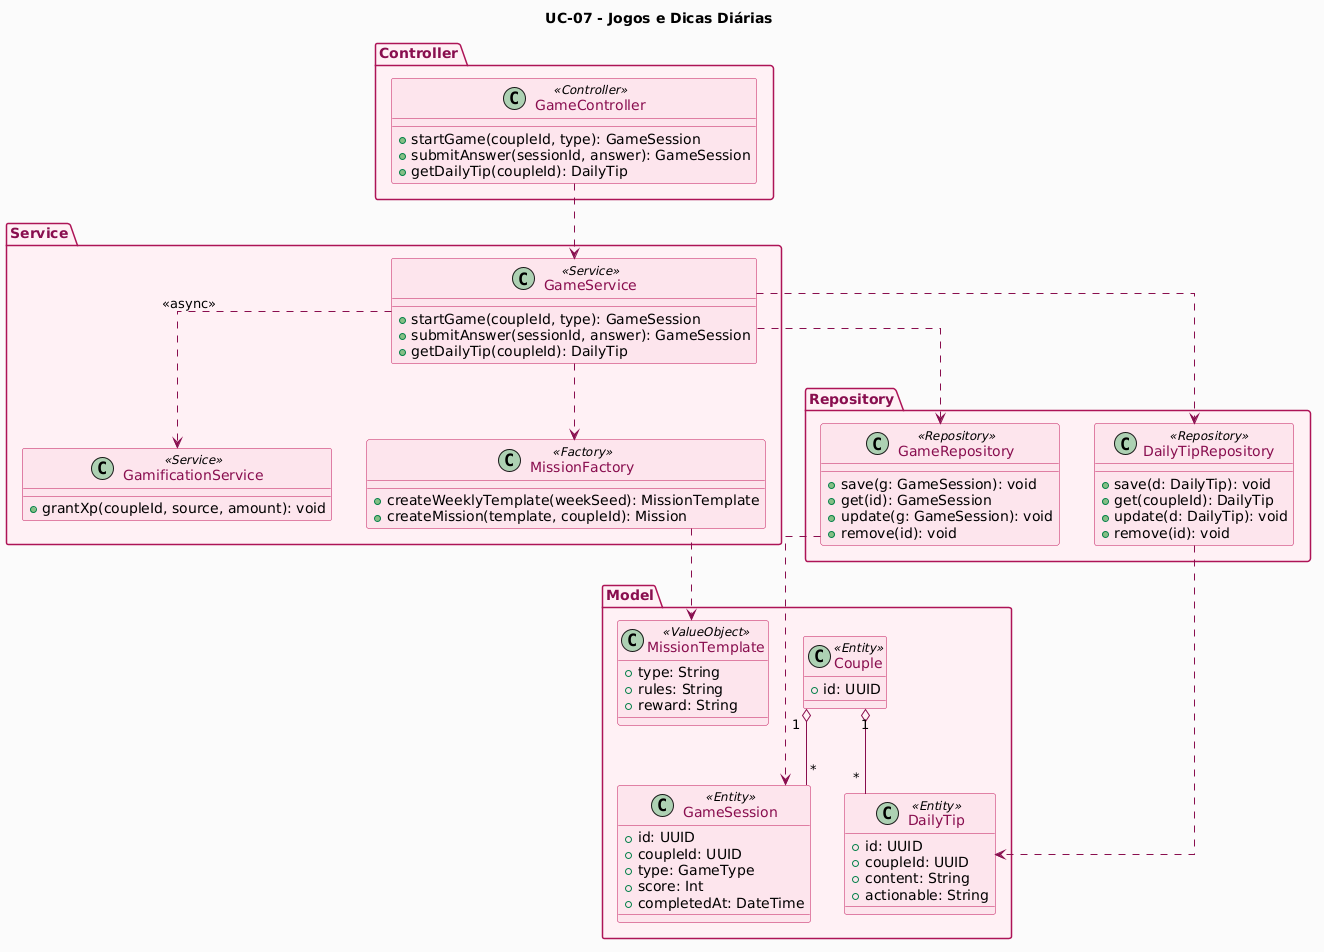

The diagram above was rendered by PlantUML. Its source (embedded in the PNG):
@startuml
title UC-07 - Jogos e Dicas Diárias

top to bottom direction
skinparam backgroundColor #FAFAFA
skinparam shadowing false
skinparam ArrowColor #880E4F
skinparam classBorderColor #C2185B
skinparam classBackgroundColor #FCE4EC
skinparam classFontColor #880E4F
skinparam packageBorderColor #AD1457
skinparam packageBackgroundColor #FFF0F5
skinparam packageFontColor #880E4F
skinparam linetype ortho

package "Controller" {
  class GameController <<Controller>> {
    +startGame(coupleId, type): GameSession
    +submitAnswer(sessionId, answer): GameSession
    +getDailyTip(coupleId): DailyTip
  }
}

package "Service" {
  class GameService <<Service>> {
    +startGame(coupleId, type): GameSession
    +submitAnswer(sessionId, answer): GameSession
    +getDailyTip(coupleId): DailyTip
  }
  class GamificationService <<Service>> {
    +grantXp(coupleId, source, amount): void
  }
  class MissionFactory <<Factory>> {
    +createWeeklyTemplate(weekSeed): MissionTemplate
    +createMission(template, coupleId): Mission
  }
}

package "Repository" {
  class GameRepository <<Repository>> {
    +save(g: GameSession): void
    +get(id): GameSession
    +update(g: GameSession): void
    +remove(id): void
  }
  class DailyTipRepository <<Repository>> {
    +save(d: DailyTip): void
    +get(coupleId): DailyTip
    +update(d: DailyTip): void
    +remove(id): void
  }
}

package "Model" {
  class GameSession <<Entity>> {
    +id: UUID
    +coupleId: UUID
    +type: GameType
    +score: Int
    +completedAt: DateTime
  }
  class DailyTip <<Entity>> {
    +id: UUID
    +coupleId: UUID
    +content: String
    +actionable: String
  }
  class MissionTemplate <<ValueObject>> {
    +type: String
    +rules: String
    +reward: String
  }
  class Couple <<Entity>> {
    +id: UUID
  }
}

GameController ..> GameService
GameService ..> GameRepository
GameService ..> DailyTipRepository
GameService ..> GamificationService : <<async>>
GameService ..> MissionFactory
MissionFactory ..> MissionTemplate
GameRepository ..> GameSession
DailyTipRepository ..> DailyTip
Couple "1" o-- "*" GameSession
Couple "1" o-- "*" DailyTip
@enduml